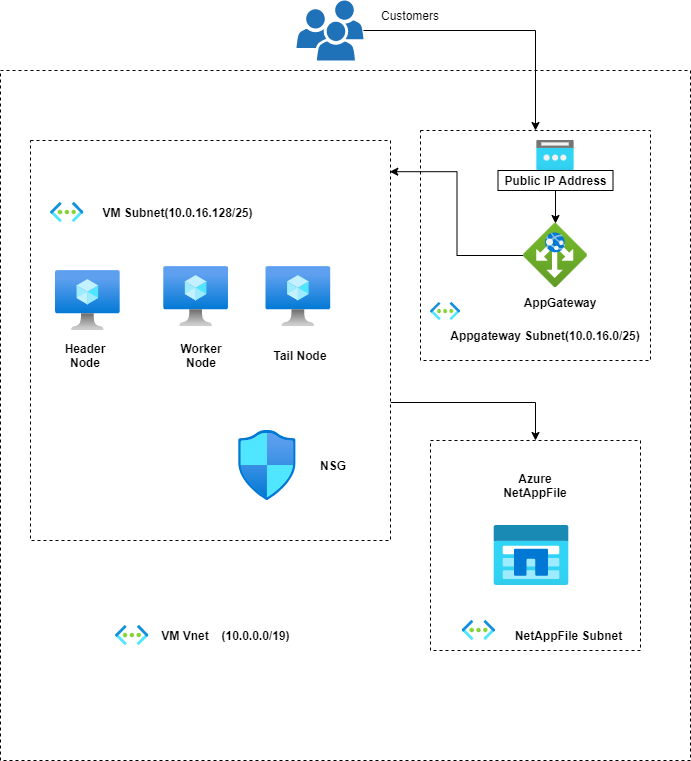

The diagram above was exported from draw.io. Its source (the exported page's mxGraphModel, read from the mxfile embedded in the PNG):
<mxGraphModel dx="1632" dy="468" grid="1" gridSize="10" guides="1" tooltips="1" connect="1" arrows="1" fold="1" page="1" pageScale="1" pageWidth="850" pageHeight="1100" math="0" shadow="0">
  <root>
    <mxCell id="0" />
    <mxCell id="1" parent="0" />
    <mxCell id="izx8j_6NZslAmxY70oY8-4" value="" style="whiteSpace=wrap;html=1;aspect=fixed;dashed=1;" vertex="1" parent="1">
      <mxGeometry x="-120" y="180" width="690" height="690" as="geometry" />
    </mxCell>
    <mxCell id="izx8j_6NZslAmxY70oY8-5" value="" style="whiteSpace=wrap;html=1;aspect=fixed;dashed=1;" vertex="1" parent="1">
      <mxGeometry x="310" y="550" width="210" height="210" as="geometry" />
    </mxCell>
    <mxCell id="izx8j_6NZslAmxY70oY8-7" value="" style="whiteSpace=wrap;html=1;aspect=fixed;dashed=1;" vertex="1" parent="1">
      <mxGeometry x="300" y="240" width="230" height="230" as="geometry" />
    </mxCell>
    <mxCell id="izx8j_6NZslAmxY70oY8-15" style="edgeStyle=orthogonalEdgeStyle;rounded=0;orthogonalLoop=1;jettySize=auto;html=1;exitX=0.5;exitY=1;exitDx=0;exitDy=0;" edge="1" parent="1">
      <mxGeometry relative="1" as="geometry">
        <mxPoint x="-47.5" y="312.5" as="sourcePoint" />
        <mxPoint x="-47.5" y="312.5" as="targetPoint" />
      </mxGeometry>
    </mxCell>
    <mxCell id="izx8j_6NZslAmxY70oY8-68" value="" style="aspect=fixed;html=1;points=[];align=center;image;fontSize=12;image=img/lib/azure2/networking/Public_IP_Addresses.svg;dashed=1;" vertex="1" parent="1">
      <mxGeometry x="416.25" y="250" width="37.5" height="30" as="geometry" />
    </mxCell>
    <mxCell id="izx8j_6NZslAmxY70oY8-73" value="" style="edgeStyle=orthogonalEdgeStyle;rounded=0;orthogonalLoop=1;jettySize=auto;html=1;" edge="1" parent="1" source="izx8j_6NZslAmxY70oY8-69" target="izx8j_6NZslAmxY70oY8-70">
      <mxGeometry relative="1" as="geometry" />
    </mxCell>
    <mxCell id="izx8j_6NZslAmxY70oY8-69" value="Public IP Address" style="rounded=0;whiteSpace=wrap;html=1;fontStyle=1" vertex="1" parent="1">
      <mxGeometry x="377.5" y="280" width="115" height="20" as="geometry" />
    </mxCell>
    <mxCell id="izx8j_6NZslAmxY70oY8-139" style="edgeStyle=orthogonalEdgeStyle;rounded=0;orthogonalLoop=1;jettySize=auto;html=1;entryX=0.998;entryY=0.078;entryDx=0;entryDy=0;entryPerimeter=0;" edge="1" parent="1" source="izx8j_6NZslAmxY70oY8-70" target="izx8j_6NZslAmxY70oY8-115">
      <mxGeometry relative="1" as="geometry" />
    </mxCell>
    <mxCell id="izx8j_6NZslAmxY70oY8-70" value="" style="aspect=fixed;html=1;points=[];align=center;image;fontSize=12;image=img/lib/azure2/networking/Application_Gateways.svg;" vertex="1" parent="1">
      <mxGeometry x="403" y="333" width="64" height="64" as="geometry" />
    </mxCell>
    <mxCell id="izx8j_6NZslAmxY70oY8-74" value="AppGateway" style="text;html=1;strokeColor=none;fillColor=none;align=center;verticalAlign=middle;whiteSpace=wrap;rounded=0;fontStyle=1" vertex="1" parent="1">
      <mxGeometry x="416.25" y="397" width="48" height="30" as="geometry" />
    </mxCell>
    <mxCell id="izx8j_6NZslAmxY70oY8-76" value="" style="aspect=fixed;html=1;points=[];align=center;image;fontSize=12;image=img/lib/azure2/networking/Virtual_Networks.svg;" vertex="1" parent="1">
      <mxGeometry x="-5" y="735" width="33.5" height="20" as="geometry" />
    </mxCell>
    <mxCell id="izx8j_6NZslAmxY70oY8-78" value="VM Vnet" style="text;html=1;strokeColor=none;fillColor=none;align=center;verticalAlign=middle;whiteSpace=wrap;rounded=0;fontStyle=1" vertex="1" parent="1">
      <mxGeometry x="34.620000000000005" y="730" width="60" height="30" as="geometry" />
    </mxCell>
    <mxCell id="izx8j_6NZslAmxY70oY8-83" value="" style="aspect=fixed;html=1;points=[];align=center;image;fontSize=12;image=img/lib/azure2/networking/Virtual_Networks.svg;" vertex="1" parent="1">
      <mxGeometry x="310.00000000000006" y="412" width="30.15" height="18" as="geometry" />
    </mxCell>
    <mxCell id="izx8j_6NZslAmxY70oY8-84" value="" style="aspect=fixed;html=1;points=[];align=center;image;fontSize=12;image=img/lib/azure2/networking/Virtual_Networks.svg;" vertex="1" parent="1">
      <mxGeometry x="341.67" y="730" width="33.5" height="20" as="geometry" />
    </mxCell>
    <mxCell id="izx8j_6NZslAmxY70oY8-85" value="" style="aspect=fixed;html=1;points=[];align=center;image;fontSize=12;image=img/lib/azure2/storage/Azure_NetApp_Files.svg;" vertex="1" parent="1">
      <mxGeometry x="373.5" y="635" width="75" height="60" as="geometry" />
    </mxCell>
    <mxCell id="izx8j_6NZslAmxY70oY8-86" value="Azure NetAppFile" style="text;html=1;strokeColor=none;fillColor=none;align=center;verticalAlign=middle;whiteSpace=wrap;rounded=0;fontStyle=1" vertex="1" parent="1">
      <mxGeometry x="380.5" y="580" width="68" height="30" as="geometry" />
    </mxCell>
    <mxCell id="izx8j_6NZslAmxY70oY8-108" value="Appgateway Subnet(10.0.16.0/25)" style="text;html=1;strokeColor=none;fillColor=none;align=center;verticalAlign=middle;whiteSpace=wrap;rounded=0;fontStyle=1" vertex="1" parent="1">
      <mxGeometry x="325" y="430" width="200" height="30" as="geometry" />
    </mxCell>
    <mxCell id="izx8j_6NZslAmxY70oY8-154" style="edgeStyle=orthogonalEdgeStyle;rounded=0;orthogonalLoop=1;jettySize=auto;html=1;" edge="1" parent="1" source="izx8j_6NZslAmxY70oY8-115" target="izx8j_6NZslAmxY70oY8-5">
      <mxGeometry relative="1" as="geometry">
        <Array as="points">
          <mxPoint x="415" y="512" />
        </Array>
      </mxGeometry>
    </mxCell>
    <mxCell id="izx8j_6NZslAmxY70oY8-115" value="" style="rounded=0;whiteSpace=wrap;html=1;dashed=1;" vertex="1" parent="1">
      <mxGeometry x="-90" y="250" width="360" height="400" as="geometry" />
    </mxCell>
    <mxCell id="izx8j_6NZslAmxY70oY8-116" value="" style="aspect=fixed;html=1;points=[];align=center;image;fontSize=12;image=img/lib/azure2/compute/Virtual_Machine.svg;" vertex="1" parent="1">
      <mxGeometry x="-65" y="380" width="64.7" height="60" as="geometry" />
    </mxCell>
    <mxCell id="izx8j_6NZslAmxY70oY8-118" value="" style="aspect=fixed;html=1;points=[];align=center;image;fontSize=12;image=img/lib/azure2/compute/Virtual_Machine.svg;" vertex="1" parent="1">
      <mxGeometry x="43.28" y="376" width="64.7" height="60" as="geometry" />
    </mxCell>
    <mxCell id="izx8j_6NZslAmxY70oY8-119" value="" style="aspect=fixed;html=1;points=[];align=center;image;fontSize=12;image=img/lib/azure2/compute/Virtual_Machine.svg;" vertex="1" parent="1">
      <mxGeometry x="145.48999999999998" y="376" width="64.7" height="60" as="geometry" />
    </mxCell>
    <mxCell id="izx8j_6NZslAmxY70oY8-135" value="Header Node" style="text;html=1;strokeColor=none;fillColor=none;align=center;verticalAlign=middle;whiteSpace=wrap;rounded=0;dashed=1;fontStyle=1" vertex="1" parent="1">
      <mxGeometry x="-65" y="450" width="60" height="30" as="geometry" />
    </mxCell>
    <mxCell id="izx8j_6NZslAmxY70oY8-136" value="Worker Node" style="text;html=1;strokeColor=none;fillColor=none;align=center;verticalAlign=middle;whiteSpace=wrap;rounded=0;dashed=1;fontStyle=1" vertex="1" parent="1">
      <mxGeometry x="51.25000000000001" y="450" width="60" height="30" as="geometry" />
    </mxCell>
    <mxCell id="izx8j_6NZslAmxY70oY8-137" value="Tail Node" style="text;html=1;strokeColor=none;fillColor=none;align=center;verticalAlign=middle;whiteSpace=wrap;rounded=0;dashed=1;fontStyle=1" vertex="1" parent="1">
      <mxGeometry x="150.19" y="450" width="60" height="30" as="geometry" />
    </mxCell>
    <mxCell id="izx8j_6NZslAmxY70oY8-142" value="(10.0.0.0/19)" style="text;html=1;strokeColor=none;fillColor=none;align=center;verticalAlign=middle;whiteSpace=wrap;rounded=0;dashed=1;fontStyle=1" vertex="1" parent="1">
      <mxGeometry x="94.62" y="730" width="81.1" height="30" as="geometry" />
    </mxCell>
    <mxCell id="izx8j_6NZslAmxY70oY8-145" style="edgeStyle=orthogonalEdgeStyle;rounded=0;orthogonalLoop=1;jettySize=auto;html=1;" edge="1" parent="1" source="izx8j_6NZslAmxY70oY8-143" target="izx8j_6NZslAmxY70oY8-7">
      <mxGeometry relative="1" as="geometry" />
    </mxCell>
    <mxCell id="izx8j_6NZslAmxY70oY8-143" value="" style="sketch=0;pointerEvents=1;shadow=0;dashed=0;html=1;strokeColor=none;labelPosition=center;verticalLabelPosition=bottom;verticalAlign=top;outlineConnect=0;align=center;shape=mxgraph.office.users.users;fillColor=#2072B8;" vertex="1" parent="1">
      <mxGeometry x="175.98000000000002" y="110" width="67.01" height="60" as="geometry" />
    </mxCell>
    <mxCell id="izx8j_6NZslAmxY70oY8-144" value="Customers" style="text;html=1;strokeColor=none;fillColor=none;align=center;verticalAlign=middle;whiteSpace=wrap;rounded=0;dashed=1;" vertex="1" parent="1">
      <mxGeometry x="260" y="110" width="60" height="30" as="geometry" />
    </mxCell>
    <mxCell id="izx8j_6NZslAmxY70oY8-149" value="" style="aspect=fixed;html=1;points=[];align=center;image;fontSize=12;image=img/lib/azure2/networking/Virtual_Networks.svg;" vertex="1" parent="1">
      <mxGeometry x="-70" y="312" width="33.5" height="20" as="geometry" />
    </mxCell>
    <mxCell id="izx8j_6NZslAmxY70oY8-150" value="VM Subnet(10.0.16.128/25)" style="text;html=1;strokeColor=none;fillColor=none;align=center;verticalAlign=middle;whiteSpace=wrap;rounded=0;fontStyle=1" vertex="1" parent="1">
      <mxGeometry x="-31.259999999999998" y="307" width="176.75" height="30" as="geometry" />
    </mxCell>
    <mxCell id="izx8j_6NZslAmxY70oY8-151" value="" style="aspect=fixed;html=1;points=[];align=center;image;fontSize=12;image=img/lib/azure2/networking/Network_Security_Groups.svg;" vertex="1" parent="1">
      <mxGeometry x="118.07" y="540" width="57.65" height="70" as="geometry" />
    </mxCell>
    <mxCell id="izx8j_6NZslAmxY70oY8-152" value="NSG" style="text;html=1;strokeColor=none;fillColor=none;align=center;verticalAlign=middle;whiteSpace=wrap;rounded=0;fontStyle=1" vertex="1" parent="1">
      <mxGeometry x="182.99" y="560" width="60" height="30" as="geometry" />
    </mxCell>
    <mxCell id="izx8j_6NZslAmxY70oY8-155" value="NetAppFile Subnet" style="text;html=1;strokeColor=none;fillColor=none;align=center;verticalAlign=middle;whiteSpace=wrap;rounded=0;dashed=1;fontStyle=1" vertex="1" parent="1">
      <mxGeometry x="385" y="730" width="126.5" height="30" as="geometry" />
    </mxCell>
  </root>
</mxGraphModel>